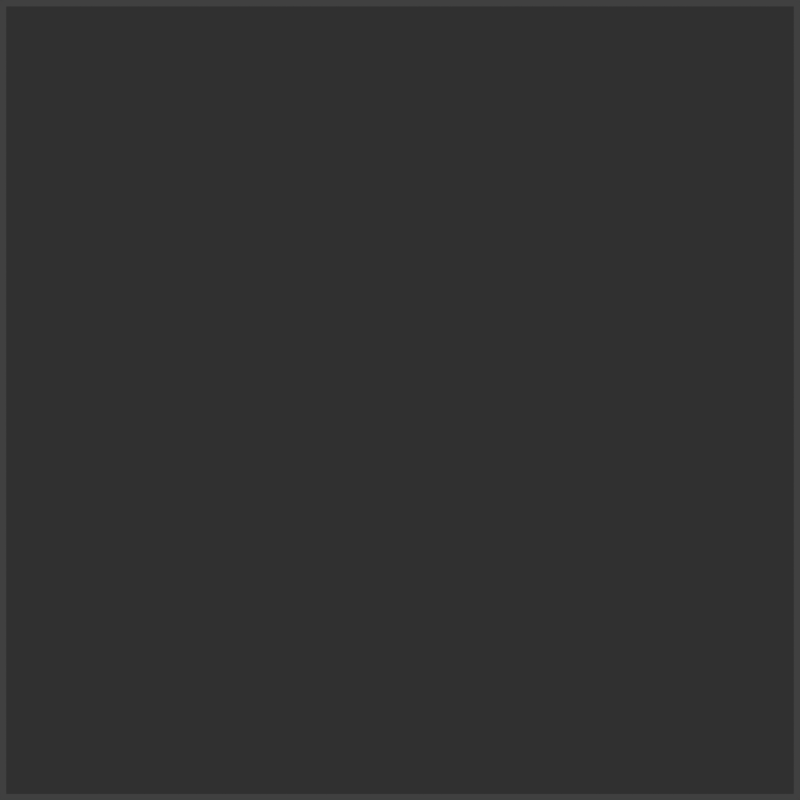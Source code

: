 # Source: rollingball_2mps.blend  (saved by Blender 2.76.0; exported with 4.5.12 LTS)
import bpy
from mathutils import Matrix  # noqa: F401  (used for matrix-valued properties, if any)

bpy.ops.wm.read_factory_settings(use_empty=True)
scene = bpy.context.scene
scene.name = 'Scene'

# ---- collections
col_collection_1 = bpy.data.collections.new('Collection 1'); scene.collection.children.link(col_collection_1)

# ---- materials (node trees are filled in below, after node groups)
mat_material = bpy.data.materials.new('Material')
mat_material.alpha_threshold = 0.0
mat_material.use_transparent_shadow = False
mat_material.diffuse_color = (0.5071, 0.5071, 0.5071, 1.0)
mat_material.roughness = 0.5
mat_material_001 = bpy.data.materials.new('Material.001')
mat_material_001.alpha_threshold = 0.0
mat_material_001.use_transparent_shadow = False
mat_material_001.diffuse_color = (1.0, 0.0, 0.0, 1.0)
mat_material_001.roughness = 0.5

# ---- material node trees

# ---- world
world_world = bpy.data.worlds.new('World'); scene.world = world_world
world_world.color = (0.05088, 0.05088, 0.05088)
world_world.use_sun_shadow = False
world_world.sun_shadow_jitter_overblur = 0.0
world_world.cycles.sampling_method = 'MANUAL'
world_world.cycles.sample_map_resolution = 256

# ---- cameras
cam_camera_001 = bpy.data.cameras.new('Camera.001')
cam_camera_001.clip_end = 100.0
cam_camera_001.lens = 35.0
cam_camera_001.sensor_width = 32.0
cam_camera_001.sensor_height = 18.0
cam_camera_001.display_size = 2.0
cam_camera_001.dof.focus_distance = 0.0
cam_camera_001.dof.aperture_fstop = 128.0
cam_camera_001.dof.aperture_blades = 6

# ---- lights
light_hemi = bpy.data.lights.new('Hemi', 'SUN')
light_hemi.transmission_factor = 0.0
light_hemi.angle = 0.1993
light_hemi.energy = 1.0
light_hemi.shadow_buffer_clip_start = 0.5
light_hemi.shadow_soft_size = 0.1
light_hemi.shadow_cascade_max_distance = 1000.0
light_hemi.cycles.use_multiple_importance_sampling = False

# ---- meshes
me_plane = bpy.data.meshes.new('Plane')
me_plane.from_pydata([(-3.0, -3.0, 0.0), (3.0, -3.0, 0.0), (-3.0, 3.0, 0.0), (3.0, 3.0, 0.0)], [], [(0, 1, 3, 2)])
me_plane.materials.append(mat_material)
me_plane.use_remesh_preserve_volume = False
me_plane.use_remesh_preserve_attributes = False
me_plane.use_mirror_vertex_groups = False
me_plane.update()

# ---- curves / text
cu_nurbspath_002 = bpy.data.curves.new('NurbsPath.002', 'CURVE')
cu_nurbspath_002.dimensions = '3D'
_sp = cu_nurbspath_002.splines.new('NURBS'); _sp.points.add(4)
_sp.points.foreach_set('co', [-2.0, 0.0, 0.0, 1.0, -1.0, 0.0, 0.0, 1.0, 0.0, 0.0, 0.0, 1.0, 1.0, 0.0, 0.0, 1.0, 2.0, 0.0, 0.0, 1.0])
_sp.order_u = 5
_sp.order_v = 0
_sp.use_endpoint_u = True
cu_nurbspath_002.path_duration = 2000
cu_nurbspath_002.use_path = True
cu_nurbspath_002.use_path_follow = True
cu_nurbspath_002.use_path_clamp = True
cu_nurbspath_002.bevel_resolution = 0
cu_nurbspath_002.fill_mode = 'HALF'

# ---- objects
ob_hemi = bpy.data.objects.new('Hemi', light_hemi)
ob_plane = bpy.data.objects.new('Plane', me_plane)
ob_nurbspath = bpy.data.objects.new('NurbsPath', cu_nurbspath_002)
ob_mball = bpy.data.objects.new('Mball', None)
ob_camera = bpy.data.objects.new('Camera', cam_camera_001)

# ---- transforms, parenting, visibility, modifiers, constraints
ob_hemi.location = (0.0, 1.0, 2.0)
ob_hemi.lineart.crease_threshold = 0.0
ob_plane.location = (0.0, 8.0, 0.0)
ob_plane.rotation_euler = (1.571, 0.0, 0.0)
ob_plane.scale = (1.2, 1.2, 1.0)
ob_plane.color = (0.8073, 0.7844, 1.0, 1.0)
ob_plane.display_type = 'SOLID'
ob_plane.lineart.crease_threshold = 0.0
ob_nurbspath.location = (0.0, 2.0, 0.0)
ob_nurbspath.scale = (0.5, 0.5, 0.5)
ob_nurbspath.lineart.crease_threshold = 0.0
ob_mball.parent = ob_nurbspath
ob_mball.matrix_parent_inverse = Matrix(((-2.687e-07, -2.0, 0.0, -2.687e-07), (2.0, -2.687e-07, 0.0, 2.0), (0.0, 0.0, 2.0, 0.0), (0.0, 0.0, 0.0, 1.0)))
ob_mball.location = (-1.0, 0.0, 0.0)
ob_mball.scale = (0.2, 0.2, 0.2)
ob_mball.empty_image_offset = (0.0, 0.0)
ob_mball.lineart.crease_threshold = 0.0
ob_camera.location = (0.0, 0.0, 0.0)
ob_camera.rotation_euler = (1.571, 0.0, 0.0)
ob_camera.lineart.crease_threshold = 0.0

# ---- collection membership
col_collection_1.objects.link(ob_hemi)
col_collection_1.objects.link(ob_plane)
col_collection_1.objects.link(ob_nurbspath)
col_collection_1.objects.link(ob_mball)
col_collection_1.objects.link(ob_camera)

# ---- scene / render settings (as saved in the file)
scene.camera = ob_camera
scene.frame_start = 1; scene.frame_end = 2000; scene.frame_set(0)
scene.render.engine = 'BLENDER_EEVEE_NEXT'
scene.render.resolution_x = 128
scene.render.resolution_y = 128
scene.render.dither_intensity = 0.0
scene.cycles.use_denoising = False
scene.cycles.samples = 10
scene.cycles.sampling_pattern = 'TABULATED_SOBOL'
scene.cycles.light_sampling_threshold = 0.0
scene.cycles.use_adaptive_sampling = False
scene.cycles.use_light_tree = False
scene.cycles.blur_glossy = 0.0
scene.cycles.pixel_filter_type = 'GAUSSIAN'
scene.cycles.sample_clamp_indirect = 0.0
scene.view_settings.view_transform = 'Standard'
bpy.context.view_layer.update()
